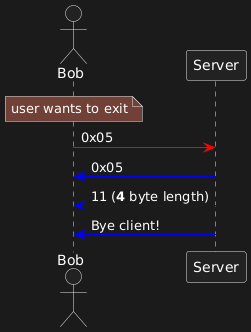

The diagram above was rendered by PlantUML. Its source (embedded in the PNG):
@startuml
actor Bob as B
participant Server as S

note over B: user wants to exit

B -[#red]> S: 0x05

S -[#0000FF]> B: 0x05
S -[#0000FF]> B: 11 (**4** byte length)
S -[#0000FF]> B: Bye client!
@enduml